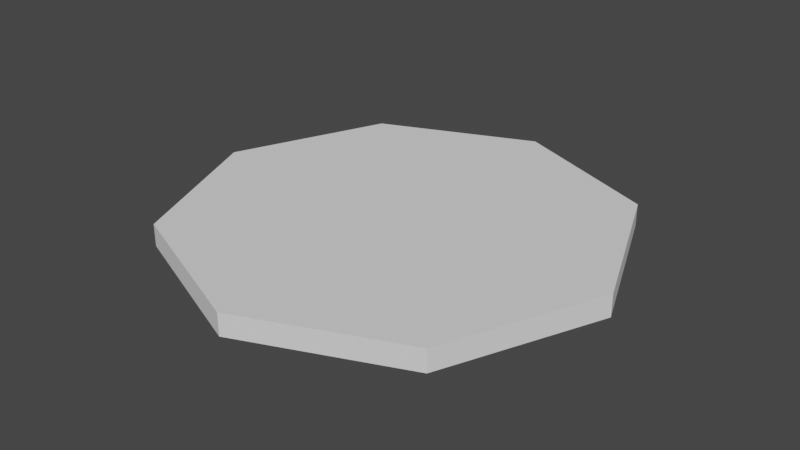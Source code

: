 # Source: SewersEnter.blend  (saved by Blender 2.91.10; exported with 4.5.12 LTS)
import bpy
from mathutils import Matrix  # noqa: F401  (used for matrix-valued properties, if any)

bpy.ops.wm.read_factory_settings(use_empty=True)
scene = bpy.context.scene
scene.name = 'Scene'

# ---- collections
col_collection = bpy.data.collections.new('Collection'); scene.collection.children.link(col_collection)

# ---- world
world_world = bpy.data.worlds.new('World'); scene.world = world_world
world_world.use_nodes = True; world_world.node_tree.nodes.clear()
_N = world_world.node_tree.nodes; _L = world_world.node_tree.links
n0 = _N.new('ShaderNodeOutputWorld'); n0.name = 'World Output'; n0.location = (300, 300)
n1 = _N.new('ShaderNodeBackground'); n1.name = 'Background'; n1.location = (10, 300)
n1.inputs[0].default_value = (0.05088, 0.05088, 0.05088, 1.0)
_L.new(n1.outputs[0], n0.inputs[0])
n0.is_active_output = True
world_world.color = (0.05088, 0.05088, 0.05088)
world_world.use_sun_shadow = False
world_world.sun_shadow_jitter_overblur = 0.0

# ---- meshes
me_cylinder = bpy.data.meshes.new('Cylinder')
me_cylinder.from_pydata([(0.0, 1.0, -0.05), (0.0, 1.0, 0.05), (0.7071, 0.7071, -0.05), (0.7071, 0.7071, 0.05), (1.0, -4.371e-08, -0.05), (1.0, -4.371e-08, 0.05), (0.7071, -0.7071, -0.05), (0.7071, -0.7071, 0.05), (-8.742e-08, -1.0, -0.05), (-8.742e-08, -1.0, 0.05), (-0.7071, -0.7071, -0.05), (-0.7071, -0.7071, 0.05), (-1.0, 1.192e-08, -0.05), (-1.0, 1.192e-08, 0.05), (-0.7071, 0.7071, -0.05), (-0.7071, 0.7071, 0.05)], [], [(0, 1, 3, 2), (2, 3, 5, 4), (4, 5, 7, 6), (6, 7, 9, 8), (8, 9, 11, 10), (10, 11, 13, 12), (3, 1, 15, 13, 11, 9, 7, 5), (12, 13, 15, 14), (14, 15, 1, 0)])
_uv = me_cylinder.uv_layers.new(name='UVMap')
_uv.uv.foreach_set('vector', [-0.05516, 0.2925, -0.0009365, 0.2925, -0.0009366, 0.7075, -0.05516, 0.7075, -0.03928, 0.7458, -0.0009366, 0.7075, 0.2925, 1.001, 0.2542, 1.039, 0.2925, 1.055, 0.2925, 1.001, 0.7075, 1.001, 0.7075, 1.055, 0.7458, 1.039, 0.7075, 1.001, 1.001, 0.7075, 1.039, 0.7458, 1.055, 0.7075, 1.001, 0.7075, 1.001, 0.2925, 1.055, 0.2925, 1.039, 0.2542, 1.001, 0.2925, 0.7075, -0.0009364, 0.7458, -0.03928, -0.0009366, 0.7075, -0.0009365, 0.2925, 0.2925, -0.0009366, 0.7075, -0.0009364, 1.001, 0.2925, 1.001, 0.7075, 0.7075, 1.001, 0.2925, 1.001, 0.7075, -0.05516, 0.7075, -0.0009364, 0.2925, -0.0009366, 0.2925, -0.05516, 0.2542, -0.03928, 0.2925, -0.0009366, -0.0009365, 0.2925, -0.03928, 0.2542])
me_cylinder.use_remesh_fix_poles = True
me_cylinder.use_remesh_preserve_attributes = False
me_cylinder.use_mirror_vertex_groups = False
me_cylinder.update()

# ---- objects
ob_cylinder = bpy.data.objects.new('Cylinder', me_cylinder)

# ---- transforms, parenting, visibility, modifiers, constraints
ob_cylinder.location = (0.0, 0.0, 0.05)
ob_cylinder.lineart.crease_threshold = 0.0

# ---- collection membership
col_collection.objects.link(ob_cylinder)

# ---- scene / render settings (as saved in the file)
scene.frame_start = 1; scene.frame_end = 250; scene.frame_set(1)
scene.render.engine = 'BLENDER_EEVEE_NEXT'
scene.cycles.use_denoising = False
scene.cycles.samples = 128
scene.cycles.sampling_pattern = 'TABULATED_SOBOL'
scene.cycles.use_adaptive_sampling = False
scene.cycles.use_light_tree = False
scene.view_settings.view_transform = 'Filmic'
bpy.context.view_layer.update()

# ---- added for rendering (the .blend has no active camera and no usable light): camera, sun
cam_auto = bpy.data.cameras.new('AutoCamera')
cam_auto.lens = 50.0
cam_auto.sensor_width = 36.0
cam_auto.clip_end = 1000.0
ob_auto_camera = bpy.data.objects.new('AutoCamera', cam_auto)
scene.collection.objects.link(ob_auto_camera)
ob_auto_camera.location = (2.61857, -3.14228, 2.14485)
ob_auto_camera.rotation_euler = (1.09748, -7.21219e-08, 0.694738)
scene.camera = ob_auto_camera
light_auto_sun = bpy.data.lights.new('AutoSun', 'SUN')
light_auto_sun.energy = 3.0
light_auto_sun.angle = 0.0523599
ob_auto_sun = bpy.data.objects.new('AutoSun', light_auto_sun)
scene.collection.objects.link(ob_auto_sun)
ob_auto_sun.rotation_euler = (0.872665, 0.174533, 0.523599)
bpy.context.view_layer.update()

